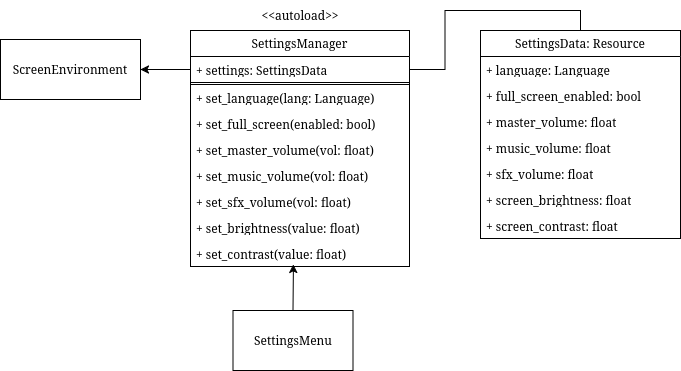

The diagram above was exported from draw.io. Its source (the exported page's mxGraphModel, read from the mxfile embedded in the PNG):
<mxGraphModel dx="964" dy="588" grid="1" gridSize="10" guides="1" tooltips="1" connect="1" arrows="1" fold="1" page="1" pageScale="1" pageWidth="850" pageHeight="1100" math="0" shadow="0">
  <root>
    <mxCell id="0" />
    <mxCell id="1" parent="0" />
    <mxCell id="yC3c4OEeJicoLun-LNi9-1" parent="1" style="rounded=0;whiteSpace=wrap;html=1;" value="SettingsMenu" vertex="1">
      <mxGeometry height="60" width="120" x="372.5" y="540" as="geometry" />
    </mxCell>
    <mxCell id="yC3c4OEeJicoLun-LNi9-3" parent="1" style="text;html=1;whiteSpace=wrap;strokeColor=none;fillColor=none;align=center;verticalAlign=middle;rounded=0;" value="&amp;lt;&amp;lt;autoload&amp;gt;&amp;gt;" vertex="1">
      <mxGeometry height="30" width="60" x="409.5" y="230" as="geometry" />
    </mxCell>
    <mxCell id="yC3c4OEeJicoLun-LNi9-4" parent="1" style="swimlane;fontStyle=0;childLayout=stackLayout;horizontal=1;startSize=26;fillColor=none;horizontalStack=0;resizeParent=1;resizeParentMax=0;resizeLast=0;collapsible=1;marginBottom=0;whiteSpace=wrap;html=1;" value="SettingsData: Resource" vertex="1">
      <mxGeometry height="208" width="200" x="620" y="260" as="geometry" />
    </mxCell>
    <mxCell id="yC3c4OEeJicoLun-LNi9-5" parent="yC3c4OEeJicoLun-LNi9-4" style="text;strokeColor=none;fillColor=none;align=left;verticalAlign=top;spacingLeft=4;spacingRight=4;overflow=hidden;rotatable=0;points=[[0,0.5],[1,0.5]];portConstraint=eastwest;whiteSpace=wrap;html=1;" value="+ language: Language" vertex="1">
      <mxGeometry height="26" width="200" y="26" as="geometry" />
    </mxCell>
    <mxCell id="yC3c4OEeJicoLun-LNi9-6" parent="yC3c4OEeJicoLun-LNi9-4" style="text;strokeColor=none;fillColor=none;align=left;verticalAlign=top;spacingLeft=4;spacingRight=4;overflow=hidden;rotatable=0;points=[[0,0.5],[1,0.5]];portConstraint=eastwest;whiteSpace=wrap;html=1;" value="+ full_screen_enabled: bool" vertex="1">
      <mxGeometry height="26" width="200" y="52" as="geometry" />
    </mxCell>
    <mxCell id="yC3c4OEeJicoLun-LNi9-7" parent="yC3c4OEeJicoLun-LNi9-4" style="text;strokeColor=none;fillColor=none;align=left;verticalAlign=top;spacingLeft=4;spacingRight=4;overflow=hidden;rotatable=0;points=[[0,0.5],[1,0.5]];portConstraint=eastwest;whiteSpace=wrap;html=1;" value="+ master_volume: float" vertex="1">
      <mxGeometry height="26" width="200" y="78" as="geometry" />
    </mxCell>
    <mxCell id="yC3c4OEeJicoLun-LNi9-8" parent="yC3c4OEeJicoLun-LNi9-4" style="text;strokeColor=none;fillColor=none;align=left;verticalAlign=top;spacingLeft=4;spacingRight=4;overflow=hidden;rotatable=0;points=[[0,0.5],[1,0.5]];portConstraint=eastwest;whiteSpace=wrap;html=1;" value="&lt;div&gt;+ music_volume: float&lt;/div&gt;" vertex="1">
      <mxGeometry height="26" width="200" y="104" as="geometry" />
    </mxCell>
    <mxCell id="yC3c4OEeJicoLun-LNi9-9" parent="yC3c4OEeJicoLun-LNi9-4" style="text;strokeColor=none;fillColor=none;align=left;verticalAlign=top;spacingLeft=4;spacingRight=4;overflow=hidden;rotatable=0;points=[[0,0.5],[1,0.5]];portConstraint=eastwest;whiteSpace=wrap;html=1;" value="+ sfx_volume: float" vertex="1">
      <mxGeometry height="26" width="200" y="130" as="geometry" />
    </mxCell>
    <mxCell id="yC3c4OEeJicoLun-LNi9-10" parent="yC3c4OEeJicoLun-LNi9-4" style="text;strokeColor=none;fillColor=none;align=left;verticalAlign=top;spacingLeft=4;spacingRight=4;overflow=hidden;rotatable=0;points=[[0,0.5],[1,0.5]];portConstraint=eastwest;whiteSpace=wrap;html=1;" value="+ screen_brightness: float" vertex="1">
      <mxGeometry height="26" width="200" y="156" as="geometry" />
    </mxCell>
    <mxCell id="yC3c4OEeJicoLun-LNi9-11" parent="yC3c4OEeJicoLun-LNi9-4" style="text;strokeColor=none;fillColor=none;align=left;verticalAlign=top;spacingLeft=4;spacingRight=4;overflow=hidden;rotatable=0;points=[[0,0.5],[1,0.5]];portConstraint=eastwest;whiteSpace=wrap;html=1;" value="+ screen_contrast: float" vertex="1">
      <mxGeometry height="26" width="200" y="182" as="geometry" />
    </mxCell>
    <mxCell id="yC3c4OEeJicoLun-LNi9-13" parent="1" style="rounded=0;whiteSpace=wrap;html=1;" value="ScreenEnvironment" vertex="1">
      <mxGeometry height="60" width="140" x="140" y="269" as="geometry" />
    </mxCell>
    <mxCell id="yC3c4OEeJicoLun-LNi9-14" parent="1" style="swimlane;fontStyle=0;childLayout=stackLayout;horizontal=1;startSize=26;fillColor=none;horizontalStack=0;resizeParent=1;resizeParentMax=0;resizeLast=0;collapsible=1;marginBottom=0;whiteSpace=wrap;html=1;" value="SettingsManager" vertex="1">
      <mxGeometry height="236" width="219" x="330" y="260" as="geometry" />
    </mxCell>
    <mxCell id="yC3c4OEeJicoLun-LNi9-15" parent="yC3c4OEeJicoLun-LNi9-14" style="text;strokeColor=none;fillColor=none;align=left;verticalAlign=top;spacingLeft=4;spacingRight=4;overflow=hidden;rotatable=0;points=[[0,0.5],[1,0.5]];portConstraint=eastwest;whiteSpace=wrap;html=1;" value="+ settings: SettingsData" vertex="1">
      <mxGeometry height="26" width="219" y="26" as="geometry" />
    </mxCell>
    <mxCell id="yC3c4OEeJicoLun-LNi9-16" parent="yC3c4OEeJicoLun-LNi9-14" style="text;strokeColor=default;fillColor=none;align=left;verticalAlign=top;spacingLeft=4;spacingRight=4;overflow=hidden;rotatable=0;points=[[0,0.5],[1,0.5]];portConstraint=eastwest;whiteSpace=wrap;html=1;" value="" vertex="1">
      <mxGeometry height="2" width="219" y="52" as="geometry" />
    </mxCell>
    <mxCell id="yC3c4OEeJicoLun-LNi9-17" parent="yC3c4OEeJicoLun-LNi9-14" style="text;strokeColor=none;fillColor=none;align=left;verticalAlign=top;spacingLeft=4;spacingRight=4;overflow=hidden;rotatable=0;points=[[0,0.5],[1,0.5]];portConstraint=eastwest;whiteSpace=wrap;html=1;" value="+ set_language(lang: Language)" vertex="1">
      <mxGeometry height="26" width="219" y="54" as="geometry" />
    </mxCell>
    <mxCell id="yC3c4OEeJicoLun-LNi9-18" parent="yC3c4OEeJicoLun-LNi9-14" style="text;strokeColor=none;fillColor=none;align=left;verticalAlign=top;spacingLeft=4;spacingRight=4;overflow=hidden;rotatable=0;points=[[0,0.5],[1,0.5]];portConstraint=eastwest;whiteSpace=wrap;html=1;" value="+ set_full_screen(enabled: bool)" vertex="1">
      <mxGeometry height="26" width="219" y="80" as="geometry" />
    </mxCell>
    <mxCell id="yC3c4OEeJicoLun-LNi9-19" parent="yC3c4OEeJicoLun-LNi9-14" style="text;strokeColor=none;fillColor=none;align=left;verticalAlign=top;spacingLeft=4;spacingRight=4;overflow=hidden;rotatable=0;points=[[0,0.5],[1,0.5]];portConstraint=eastwest;whiteSpace=wrap;html=1;" value="+ set_master_volume(vol: float)" vertex="1">
      <mxGeometry height="26" width="219" y="106" as="geometry" />
    </mxCell>
    <mxCell id="yC3c4OEeJicoLun-LNi9-20" parent="yC3c4OEeJicoLun-LNi9-14" style="text;strokeColor=none;fillColor=none;align=left;verticalAlign=top;spacingLeft=4;spacingRight=4;overflow=hidden;rotatable=0;points=[[0,0.5],[1,0.5]];portConstraint=eastwest;whiteSpace=wrap;html=1;" value="+ set_music_volume(vol: float)" vertex="1">
      <mxGeometry height="26" width="219" y="132" as="geometry" />
    </mxCell>
    <mxCell id="yC3c4OEeJicoLun-LNi9-21" parent="yC3c4OEeJicoLun-LNi9-14" style="text;strokeColor=none;fillColor=none;align=left;verticalAlign=top;spacingLeft=4;spacingRight=4;overflow=hidden;rotatable=0;points=[[0,0.5],[1,0.5]];portConstraint=eastwest;whiteSpace=wrap;html=1;" value="+ set_sfx_volume(vol: float)" vertex="1">
      <mxGeometry height="26" width="219" y="158" as="geometry" />
    </mxCell>
    <mxCell id="yC3c4OEeJicoLun-LNi9-30" parent="yC3c4OEeJicoLun-LNi9-14" style="text;strokeColor=none;fillColor=none;align=left;verticalAlign=top;spacingLeft=4;spacingRight=4;overflow=hidden;rotatable=0;points=[[0,0.5],[1,0.5]];portConstraint=eastwest;whiteSpace=wrap;html=1;" value="+ set_brightness(value: float)" vertex="1">
      <mxGeometry height="26" width="219" y="184" as="geometry" />
    </mxCell>
    <mxCell id="yC3c4OEeJicoLun-LNi9-31" parent="yC3c4OEeJicoLun-LNi9-14" style="text;strokeColor=none;fillColor=none;align=left;verticalAlign=top;spacingLeft=4;spacingRight=4;overflow=hidden;rotatable=0;points=[[0,0.5],[1,0.5]];portConstraint=eastwest;whiteSpace=wrap;html=1;" value="+ set_contrast(value: float)" vertex="1">
      <mxGeometry height="26" width="219" y="210" as="geometry" />
    </mxCell>
    <mxCell id="yC3c4OEeJicoLun-LNi9-32" edge="1" parent="1" source="yC3c4OEeJicoLun-LNi9-15" style="edgeStyle=orthogonalEdgeStyle;rounded=0;orthogonalLoop=1;jettySize=auto;html=1;exitX=1;exitY=0.5;exitDx=0;exitDy=0;entryX=0.5;entryY=0;entryDx=0;entryDy=0;endArrow=none;endFill=0;" target="yC3c4OEeJicoLun-LNi9-4">
      <mxGeometry relative="1" as="geometry" />
    </mxCell>
    <mxCell id="yC3c4OEeJicoLun-LNi9-33" edge="1" parent="1" source="yC3c4OEeJicoLun-LNi9-1" style="endArrow=classic;html=1;rounded=0;exitX=0.5;exitY=0;exitDx=0;exitDy=0;entryX=0.47;entryY=0.923;entryDx=0;entryDy=0;entryPerimeter=0;" target="yC3c4OEeJicoLun-LNi9-31" value="">
      <mxGeometry height="50" relative="1" width="50" as="geometry">
        <mxPoint x="400" y="470" as="sourcePoint" />
        <mxPoint x="450" y="420" as="targetPoint" />
      </mxGeometry>
    </mxCell>
    <mxCell id="yC3c4OEeJicoLun-LNi9-34" edge="1" parent="1" source="yC3c4OEeJicoLun-LNi9-15" style="edgeStyle=orthogonalEdgeStyle;rounded=0;orthogonalLoop=1;jettySize=auto;html=1;exitX=0;exitY=0.5;exitDx=0;exitDy=0;" target="yC3c4OEeJicoLun-LNi9-13">
      <mxGeometry relative="1" as="geometry" />
    </mxCell>
  </root>
</mxGraphModel>